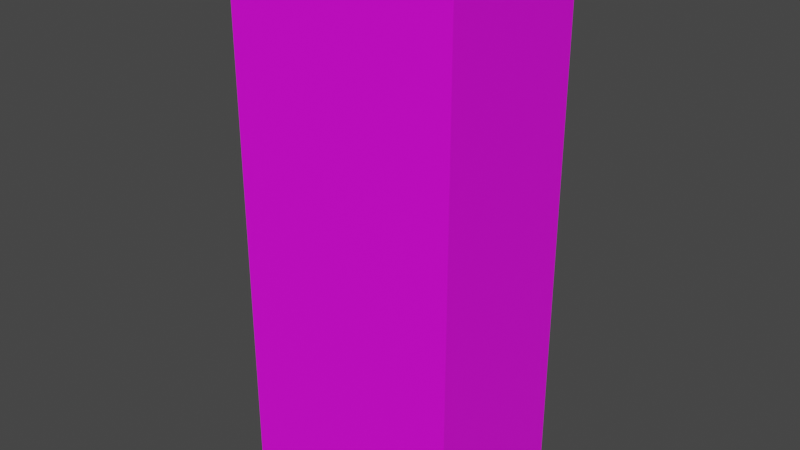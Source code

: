 # Source: unif_fresh_red_grape.blend  (saved by Blender 3.2.14; exported with 4.5.12 LTS)
import bpy
from mathutils import Matrix  # noqa: F401  (used for matrix-valued properties, if any)

bpy.ops.wm.read_factory_settings(use_empty=True)
scene = bpy.context.scene
scene.name = 'Scene'

# ---- collections
col_collection = bpy.data.collections.new('Collection'); scene.collection.children.link(col_collection)

# ---- images (referenced by path relative to the original .blend; pixels are not part of the script)
import os
ASSET_DIR = os.environ.get("B2B_ASSET_DIR", "")  # directory of the original .blend (textures are referenced by path, not embedded)
HERE = os.path.dirname(os.path.abspath(__file__))  # packed textures are extracted next to this script under _unpacked/

def load_image(name, relpath, width, height, colorspace="sRGB"):
    """Load a texture the original file referenced (path relative to the .blend, or extracted next to this script)."""
    p = next((c for c in (os.path.join(HERE, relpath), os.path.join(ASSET_DIR, relpath)) if relpath and os.path.exists(c)), "")
    if p:
        img = bpy.data.images.load(p, check_existing=True)
        img.name = name
    else:  # same state as the original file: an image datablock whose file is absent (Cycles renders it pink)
        img = bpy.data.images.new(name, width, height)
        img.source = "FILE"
        img.filepath = "//" + (relpath or name)
    img.colorspace_settings.name = colorspace
    return img
img_unif_fresh_red_grape_jpg = load_image('unif fresh red grape.jpg', 'unif fresh red grape.jpg', 1024, 1024, 'sRGB')

# ---- materials (node trees are filled in below, after node groups)
mat_material_001 = bpy.data.materials.new('Material.001')
mat_material_001.use_transparent_shadow = False

# ---- material node trees
mat_material_001.use_nodes = True; mat_material_001.node_tree.nodes.clear()
_N = mat_material_001.node_tree.nodes; _L = mat_material_001.node_tree.links
n0 = _N.new('ShaderNodeBsdfPrincipled'); n0.name = 'Principled BSDF'; n0.location = (10, 300)
n0.distribution = 'GGX'
n0.subsurface_method = 'RANDOM_WALK_SKIN'
n0.inputs[3].default_value = 1.45
n0.inputs[27].default_value = (0.0, 0.0, 0.0, 1.0)
n0.inputs[28].default_value = 1.0
n1 = _N.new('ShaderNodeOutputMaterial'); n1.name = 'Material Output'; n1.location = (300, 300)
n2 = _N.new('ShaderNodeTexImage'); n2.name = 'Image Texture'; n2.location = (-280, 275)
n2.image = img_unif_fresh_red_grape_jpg
_L.new(n0.outputs[0], n1.inputs[0])
_L.new(n2.outputs[0], n0.inputs[0])
n1.is_active_output = True

# ---- world
world_world = bpy.data.worlds.new('World'); scene.world = world_world
world_world.use_nodes = True; world_world.node_tree.nodes.clear()
_N = world_world.node_tree.nodes; _L = world_world.node_tree.links
n0 = _N.new('ShaderNodeOutputWorld'); n0.name = 'World Output'; n0.location = (300, 300)
n1 = _N.new('ShaderNodeBackground'); n1.name = 'Background'; n1.location = (10, 300)
n1.inputs[0].default_value = (0.05088, 0.05088, 0.05088, 1.0)
_L.new(n1.outputs[0], n0.inputs[0])
n0.is_active_output = True
world_world.color = (0.05088, 0.05088, 0.05088)
world_world.use_sun_shadow = False
world_world.sun_shadow_jitter_overblur = 0.0

# ---- meshes
me_cube_001 = bpy.data.meshes.new('Cube.001')
me_cube_001.from_pydata([(-1.049, -0.7387, -2.486), (-1.049, -0.7387, 2.502), (-1.049, 0.7224, -2.486), (-1.049, 0.7224, 2.502), (1.049, -0.7387, -2.486), (1.049, -0.7387, 2.502), (1.049, 0.7224, -2.486), (1.049, 0.7224, 2.502)], [], [(0, 1, 3, 2), (2, 3, 7, 6), (6, 7, 5, 4), (4, 5, 1, 0), (2, 6, 4, 0), (7, 3, 1, 5)])
_uv = me_cube_001.uv_layers.new(name='UVMap')
_uv.uv.foreach_set('vector', [0.4985, 0.0, 0.4985, 1.006, 0.3881, 1.006, 0.3881, 0.0, 0.2926, 0.0, 0.2926, 1.002, 0.1428, 1.002, 0.1428, 0.0, 0.3903, 0.0, 0.3903, 1.006, 0.2886, 1.006, 0.2886, 0.0, 0.1447, -0.00635, 0.1447, 1.002, -0.001809, 1.002, -0.001809, -0.00635, 0.4105, 0.7008, 0.4105, 0.9956, 0.2053, 0.9956, 0.2053, 0.7008, 0.9989, 1.011, 0.4921, 1.011, 0.4921, 0.006437, 0.9989, 0.006437])
me_cube_001.materials.append(mat_material_001)
me_cube_001.update()

# ---- objects
ob_empty = bpy.data.objects.new('Empty', None)
ob_empty_001 = bpy.data.objects.new('Empty.001', None)
ob_cube = bpy.data.objects.new('Cube', me_cube_001)

# ---- transforms, parenting, visibility, modifiers, constraints
ob_empty.location = (0.0, -3.0, 0.0)
ob_empty.rotation_euler = (1.571, 0.0, 0.0)
ob_empty.empty_display_type = 'IMAGE'
ob_empty.empty_display_size = 5.0
ob_empty.use_empty_image_alpha = True
ob_empty.color = (1.0, 1.0, 1.0, 0.5)
ob_empty_001.location = (3.0, 0.0, 0.0)
ob_empty_001.rotation_euler = (1.571, 0.0, 1.571)
ob_empty_001.empty_display_type = 'IMAGE'
ob_empty_001.empty_display_size = 5.0
ob_cube.location = (0.0, 0.0, 0.0)

# ---- collection membership
col_collection.objects.link(ob_empty)
col_collection.objects.link(ob_empty_001)
col_collection.objects.link(ob_cube)

# ---- scene / render settings (as saved in the file)
scene.frame_start = 1; scene.frame_end = 250; scene.frame_set(1)
scene.render.engine = 'BLENDER_EEVEE_NEXT'
scene.cycles.sampling_pattern = 'TABULATED_SOBOL'
scene.cycles.use_light_tree = False
scene.view_settings.view_transform = 'Filmic'
bpy.context.view_layer.update()

# ---- added for rendering (the .blend has no active camera and no usable light): camera, sun
cam_auto = bpy.data.cameras.new('AutoCamera')
cam_auto.lens = 50.0
cam_auto.sensor_width = 36.0
cam_auto.clip_end = 1000.0
ob_auto_camera = bpy.data.objects.new('AutoCamera', cam_auto)
scene.collection.objects.link(ob_auto_camera)
ob_auto_camera.location = (5.18636, -6.2318, 4.15725)
ob_auto_camera.rotation_euler = (1.09748, -7.21219e-08, 0.694738)
scene.camera = ob_auto_camera
light_auto_sun = bpy.data.lights.new('AutoSun', 'SUN')
light_auto_sun.energy = 3.0
light_auto_sun.angle = 0.0523599
ob_auto_sun = bpy.data.objects.new('AutoSun', light_auto_sun)
scene.collection.objects.link(ob_auto_sun)
ob_auto_sun.rotation_euler = (0.872665, 0.174533, 0.523599)
bpy.context.view_layer.update()
